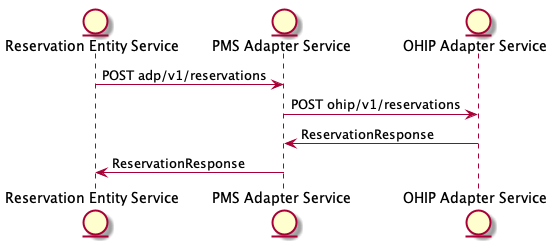

The diagram above was rendered by PlantUML. Its source (embedded in the PNG):
@startuml
entity "Reservation Entity Service" as A
entity "PMS Adapter Service" as PMS
entity "OHIP Adapter Service" as OHIP

A -> PMS: POST adp/v1/reservations
PMS -> OHIP: POST ohip/v1/reservations
PMS <- OHIP: ReservationResponse
A <- PMS: ReservationResponse
@enduml